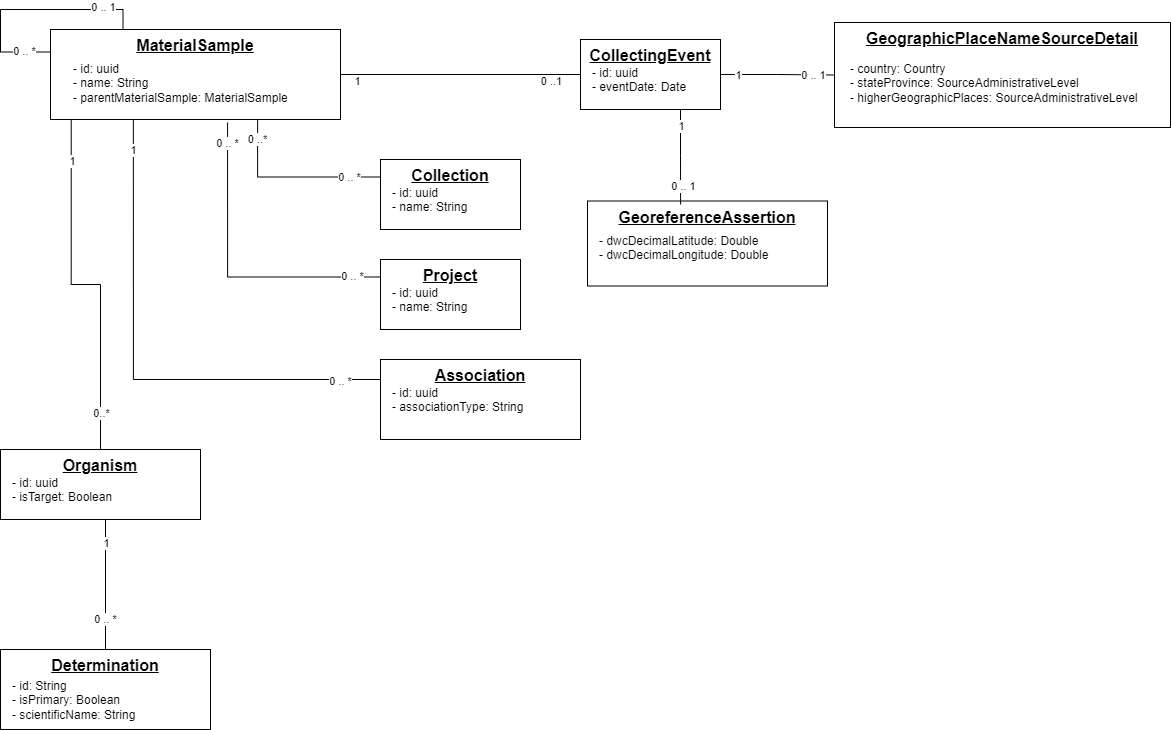

The diagram above was exported from draw.io. Its source (the exported page's mxGraphModel, read from the mxfile embedded in the PNG):
<mxGraphModel dx="2074" dy="1140" grid="1" gridSize="10" guides="1" tooltips="1" connect="1" arrows="1" fold="1" page="1" pageScale="1" pageWidth="850" pageHeight="1100" math="0" shadow="0">
  <root>
    <mxCell id="0" />
    <mxCell id="1" parent="0" />
    <mxCell id="9JyIUUTxpsloQZmxydPV-1" value="MaterialSample" style="rounded=0;whiteSpace=wrap;html=1;verticalAlign=top;fontStyle=5;fontSize=16;" vertex="1" parent="1">
      <mxGeometry x="60" y="110" width="290" height="90" as="geometry" />
    </mxCell>
    <mxCell id="9JyIUUTxpsloQZmxydPV-2" value="- id: uuid&lt;br&gt;- name: String&lt;div&gt;- parentMaterialSample: MaterialSample&lt;/div&gt;" style="text;strokeColor=none;fillColor=none;align=left;verticalAlign=top;whiteSpace=wrap;html=1;" vertex="1" parent="9JyIUUTxpsloQZmxydPV-1">
      <mxGeometry x="20.714285714285708" y="25.71428571428571" width="248.57142857142858" height="64.28571428571428" as="geometry" />
    </mxCell>
    <mxCell id="9JyIUUTxpsloQZmxydPV-50" style="edgeStyle=orthogonalEdgeStyle;rounded=0;orthogonalLoop=1;jettySize=auto;html=1;exitX=1;exitY=0.5;exitDx=0;exitDy=0;entryX=0;entryY=0.5;entryDx=0;entryDy=0;endArrow=none;endFill=0;" edge="1" parent="1" source="9JyIUUTxpsloQZmxydPV-3" target="9JyIUUTxpsloQZmxydPV-48">
      <mxGeometry relative="1" as="geometry" />
    </mxCell>
    <mxCell id="9JyIUUTxpsloQZmxydPV-51" value="1" style="edgeLabel;html=1;align=center;verticalAlign=middle;resizable=0;points=[];" vertex="1" connectable="0" parent="9JyIUUTxpsloQZmxydPV-50">
      <mxGeometry x="-0.7018" relative="1" as="geometry">
        <mxPoint as="offset" />
      </mxGeometry>
    </mxCell>
    <mxCell id="9JyIUUTxpsloQZmxydPV-52" value="0 .. 1" style="edgeLabel;html=1;align=center;verticalAlign=middle;resizable=0;points=[];" vertex="1" connectable="0" parent="9JyIUUTxpsloQZmxydPV-50">
      <mxGeometry x="0.6316" relative="1" as="geometry">
        <mxPoint as="offset" />
      </mxGeometry>
    </mxCell>
    <mxCell id="9JyIUUTxpsloQZmxydPV-3" value="CollectingEvent" style="rounded=0;whiteSpace=wrap;html=1;verticalAlign=top;fontStyle=5;fontSize=16;" vertex="1" parent="1">
      <mxGeometry x="590" y="120" width="140" height="70" as="geometry" />
    </mxCell>
    <mxCell id="9JyIUUTxpsloQZmxydPV-4" value="- id: uuid&lt;br&gt;- eventDate: Date" style="text;strokeColor=none;fillColor=none;align=left;verticalAlign=top;whiteSpace=wrap;html=1;" vertex="1" parent="9JyIUUTxpsloQZmxydPV-3">
      <mxGeometry x="10" y="20" width="120" height="50" as="geometry" />
    </mxCell>
    <mxCell id="9JyIUUTxpsloQZmxydPV-5" value="Organism" style="rounded=0;whiteSpace=wrap;html=1;verticalAlign=top;fontSize=16;fontStyle=5" vertex="1" parent="1">
      <mxGeometry x="10" y="530" width="200" height="70" as="geometry" />
    </mxCell>
    <mxCell id="9JyIUUTxpsloQZmxydPV-6" value="- id: uuid&lt;br&gt;- isTarget: Boolean" style="text;strokeColor=none;fillColor=none;align=left;verticalAlign=top;whiteSpace=wrap;html=1;" vertex="1" parent="9JyIUUTxpsloQZmxydPV-5">
      <mxGeometry x="10" y="20" width="190" height="50" as="geometry" />
    </mxCell>
    <mxCell id="9JyIUUTxpsloQZmxydPV-7" value="" style="edgeStyle=orthogonalEdgeStyle;rounded=0;orthogonalLoop=1;jettySize=auto;html=1;endArrow=none;endFill=0;" edge="1" parent="1" source="9JyIUUTxpsloQZmxydPV-3" target="9JyIUUTxpsloQZmxydPV-1">
      <mxGeometry relative="1" as="geometry">
        <mxPoint as="offset" />
      </mxGeometry>
    </mxCell>
    <mxCell id="9JyIUUTxpsloQZmxydPV-15" value="0 ..1" style="edgeLabel;html=1;align=center;verticalAlign=middle;resizable=0;points=[];" vertex="1" connectable="0" parent="9JyIUUTxpsloQZmxydPV-7">
      <mxGeometry x="-0.4435" y="1" relative="1" as="geometry">
        <mxPoint x="37" y="5" as="offset" />
      </mxGeometry>
    </mxCell>
    <mxCell id="9JyIUUTxpsloQZmxydPV-16" value="1" style="edgeLabel;html=1;align=center;verticalAlign=middle;resizable=0;points=[];" vertex="1" connectable="0" parent="9JyIUUTxpsloQZmxydPV-7">
      <mxGeometry x="0.2348" y="3" relative="1" as="geometry">
        <mxPoint x="-76" y="3" as="offset" />
      </mxGeometry>
    </mxCell>
    <mxCell id="9JyIUUTxpsloQZmxydPV-8" value="" style="edgeStyle=orthogonalEdgeStyle;rounded=0;orthogonalLoop=1;jettySize=auto;html=1;endArrow=none;endFill=0;entryX=0;entryY=1;entryDx=0;entryDy=0;" edge="1" parent="1" source="9JyIUUTxpsloQZmxydPV-5" target="9JyIUUTxpsloQZmxydPV-2">
      <mxGeometry relative="1" as="geometry" />
    </mxCell>
    <mxCell id="9JyIUUTxpsloQZmxydPV-20" value="1" style="edgeLabel;html=1;align=center;verticalAlign=middle;resizable=0;points=[];" vertex="1" connectable="0" parent="9JyIUUTxpsloQZmxydPV-8">
      <mxGeometry x="0.7704" y="-1" relative="1" as="geometry">
        <mxPoint as="offset" />
      </mxGeometry>
    </mxCell>
    <mxCell id="9JyIUUTxpsloQZmxydPV-21" value="0..*" style="edgeLabel;html=1;align=center;verticalAlign=middle;resizable=0;points=[];" vertex="1" connectable="0" parent="9JyIUUTxpsloQZmxydPV-8">
      <mxGeometry x="-0.7926" relative="1" as="geometry">
        <mxPoint as="offset" />
      </mxGeometry>
    </mxCell>
    <mxCell id="9JyIUUTxpsloQZmxydPV-23" style="edgeStyle=orthogonalEdgeStyle;rounded=0;orthogonalLoop=1;jettySize=auto;html=1;exitX=0;exitY=0.25;exitDx=0;exitDy=0;entryX=0.75;entryY=1;entryDx=0;entryDy=0;endArrow=none;endFill=0;" edge="1" parent="1" source="9JyIUUTxpsloQZmxydPV-9" target="9JyIUUTxpsloQZmxydPV-2">
      <mxGeometry relative="1" as="geometry" />
    </mxCell>
    <mxCell id="9JyIUUTxpsloQZmxydPV-25" value="0 ..*" style="edgeLabel;html=1;align=center;verticalAlign=middle;resizable=0;points=[];" vertex="1" connectable="0" parent="9JyIUUTxpsloQZmxydPV-23">
      <mxGeometry x="0.7899" relative="1" as="geometry">
        <mxPoint x="-1" as="offset" />
      </mxGeometry>
    </mxCell>
    <mxCell id="9JyIUUTxpsloQZmxydPV-9" value="Collection" style="rounded=0;whiteSpace=wrap;html=1;verticalAlign=top;fontStyle=5;fontSize=16;" vertex="1" parent="1">
      <mxGeometry x="390" y="240" width="140" height="70" as="geometry" />
    </mxCell>
    <mxCell id="9JyIUUTxpsloQZmxydPV-10" value="- id: uuid&lt;br&gt;- name: String" style="text;strokeColor=none;fillColor=none;align=left;verticalAlign=top;whiteSpace=wrap;html=1;" vertex="1" parent="9JyIUUTxpsloQZmxydPV-9">
      <mxGeometry x="10" y="20" width="120" height="50" as="geometry" />
    </mxCell>
    <mxCell id="9JyIUUTxpsloQZmxydPV-11" value="Project" style="rounded=0;whiteSpace=wrap;html=1;verticalAlign=top;fontStyle=5;fontSize=16;" vertex="1" parent="1">
      <mxGeometry x="390" y="340" width="140" height="70" as="geometry" />
    </mxCell>
    <mxCell id="9JyIUUTxpsloQZmxydPV-12" value="- id: uuid&lt;br&gt;- name: String" style="text;strokeColor=none;fillColor=none;align=left;verticalAlign=top;whiteSpace=wrap;html=1;" vertex="1" parent="9JyIUUTxpsloQZmxydPV-11">
      <mxGeometry x="10" y="20" width="120" height="50" as="geometry" />
    </mxCell>
    <mxCell id="9JyIUUTxpsloQZmxydPV-13" value="Association" style="rounded=0;whiteSpace=wrap;html=1;verticalAlign=top;fontStyle=5;fontSize=16;" vertex="1" parent="1">
      <mxGeometry x="390" y="440" width="200" height="80" as="geometry" />
    </mxCell>
    <mxCell id="9JyIUUTxpsloQZmxydPV-14" value="- id: uuid&lt;br&gt;- associationType: String" style="text;strokeColor=none;fillColor=none;align=left;verticalAlign=top;whiteSpace=wrap;html=1;" vertex="1" parent="9JyIUUTxpsloQZmxydPV-13">
      <mxGeometry x="10" y="20" width="190" height="60" as="geometry" />
    </mxCell>
    <mxCell id="9JyIUUTxpsloQZmxydPV-22" style="edgeStyle=none;rounded=0;orthogonalLoop=1;jettySize=auto;html=1;entryX=0.979;entryY=0.956;entryDx=0;entryDy=0;entryPerimeter=0;exitX=0;exitY=0.25;exitDx=0;exitDy=0;strokeColor=none;endArrow=none;endFill=0;" edge="1" parent="1" source="9JyIUUTxpsloQZmxydPV-9" target="9JyIUUTxpsloQZmxydPV-1">
      <mxGeometry relative="1" as="geometry">
        <Array as="points">
          <mxPoint x="344" y="258" />
        </Array>
      </mxGeometry>
    </mxCell>
    <mxCell id="9JyIUUTxpsloQZmxydPV-24" value="0 .. *" style="edgeLabel;html=1;align=center;verticalAlign=middle;resizable=0;points=[];" vertex="1" connectable="0" parent="9JyIUUTxpsloQZmxydPV-22">
      <mxGeometry x="-0.4065" relative="1" as="geometry">
        <mxPoint as="offset" />
      </mxGeometry>
    </mxCell>
    <mxCell id="9JyIUUTxpsloQZmxydPV-26" style="edgeStyle=orthogonalEdgeStyle;rounded=0;orthogonalLoop=1;jettySize=auto;html=1;exitX=0;exitY=0.25;exitDx=0;exitDy=0;entryX=0.629;entryY=1.047;entryDx=0;entryDy=0;entryPerimeter=0;endArrow=none;endFill=0;" edge="1" parent="1" source="9JyIUUTxpsloQZmxydPV-11" target="9JyIUUTxpsloQZmxydPV-2">
      <mxGeometry relative="1" as="geometry" />
    </mxCell>
    <mxCell id="9JyIUUTxpsloQZmxydPV-27" value="0 .. *" style="edgeLabel;html=1;align=center;verticalAlign=middle;resizable=0;points=[];" vertex="1" connectable="0" parent="9JyIUUTxpsloQZmxydPV-26">
      <mxGeometry x="0.87" y="1" relative="1" as="geometry">
        <mxPoint as="offset" />
      </mxGeometry>
    </mxCell>
    <mxCell id="9JyIUUTxpsloQZmxydPV-28" value="0 .. *" style="edgeLabel;html=1;align=center;verticalAlign=middle;resizable=0;points=[];" vertex="1" connectable="0" parent="9JyIUUTxpsloQZmxydPV-26">
      <mxGeometry x="-0.8113" y="-1" relative="1" as="geometry">
        <mxPoint as="offset" />
      </mxGeometry>
    </mxCell>
    <mxCell id="9JyIUUTxpsloQZmxydPV-29" style="edgeStyle=orthogonalEdgeStyle;rounded=0;orthogonalLoop=1;jettySize=auto;html=1;entryX=0.25;entryY=1;entryDx=0;entryDy=0;endArrow=none;endFill=0;" edge="1" parent="1" target="9JyIUUTxpsloQZmxydPV-2">
      <mxGeometry relative="1" as="geometry">
        <mxPoint x="390" y="460" as="sourcePoint" />
        <Array as="points">
          <mxPoint x="143" y="460" />
        </Array>
      </mxGeometry>
    </mxCell>
    <mxCell id="9JyIUUTxpsloQZmxydPV-30" value="0 .. *" style="edgeLabel;html=1;align=center;verticalAlign=middle;resizable=0;points=[];" vertex="1" connectable="0" parent="9JyIUUTxpsloQZmxydPV-29">
      <mxGeometry x="-0.8383" y="1" relative="1" as="geometry">
        <mxPoint as="offset" />
      </mxGeometry>
    </mxCell>
    <mxCell id="9JyIUUTxpsloQZmxydPV-31" value="1" style="edgeLabel;html=1;align=center;verticalAlign=middle;resizable=0;points=[];" vertex="1" connectable="0" parent="9JyIUUTxpsloQZmxydPV-29">
      <mxGeometry x="0.8817" relative="1" as="geometry">
        <mxPoint as="offset" />
      </mxGeometry>
    </mxCell>
    <mxCell id="9JyIUUTxpsloQZmxydPV-33" style="edgeStyle=orthogonalEdgeStyle;rounded=0;orthogonalLoop=1;jettySize=auto;html=1;exitX=0;exitY=0.25;exitDx=0;exitDy=0;entryX=0.25;entryY=0;entryDx=0;entryDy=0;endArrow=none;endFill=0;" edge="1" parent="1" source="9JyIUUTxpsloQZmxydPV-1" target="9JyIUUTxpsloQZmxydPV-1">
      <mxGeometry relative="1" as="geometry">
        <Array as="points">
          <mxPoint x="10" y="133" />
          <mxPoint x="10" y="90" />
          <mxPoint x="133" y="90" />
        </Array>
      </mxGeometry>
    </mxCell>
    <mxCell id="9JyIUUTxpsloQZmxydPV-34" value="0 .. 1" style="edgeLabel;html=1;align=center;verticalAlign=middle;resizable=0;points=[];" vertex="1" connectable="0" parent="9JyIUUTxpsloQZmxydPV-33">
      <mxGeometry x="0.6553" y="3" relative="1" as="geometry">
        <mxPoint x="1" as="offset" />
      </mxGeometry>
    </mxCell>
    <mxCell id="9JyIUUTxpsloQZmxydPV-35" value="0 .. *" style="edgeLabel;html=1;align=center;verticalAlign=middle;resizable=0;points=[];" vertex="1" connectable="0" parent="9JyIUUTxpsloQZmxydPV-33">
      <mxGeometry x="-0.7702" y="-1" relative="1" as="geometry">
        <mxPoint as="offset" />
      </mxGeometry>
    </mxCell>
    <mxCell id="9JyIUUTxpsloQZmxydPV-38" style="edgeStyle=orthogonalEdgeStyle;rounded=0;orthogonalLoop=1;jettySize=auto;html=1;exitX=0.5;exitY=0;exitDx=0;exitDy=0;entryX=0.5;entryY=1;entryDx=0;entryDy=0;endArrow=none;endFill=0;" edge="1" parent="1" source="9JyIUUTxpsloQZmxydPV-36" target="9JyIUUTxpsloQZmxydPV-6">
      <mxGeometry relative="1" as="geometry" />
    </mxCell>
    <mxCell id="9JyIUUTxpsloQZmxydPV-39" value="0 .. *" style="edgeLabel;html=1;align=center;verticalAlign=middle;resizable=0;points=[];" vertex="1" connectable="0" parent="9JyIUUTxpsloQZmxydPV-38">
      <mxGeometry x="-0.525" y="1" relative="1" as="geometry">
        <mxPoint as="offset" />
      </mxGeometry>
    </mxCell>
    <mxCell id="9JyIUUTxpsloQZmxydPV-40" value="1" style="edgeLabel;html=1;align=center;verticalAlign=middle;resizable=0;points=[];" vertex="1" connectable="0" parent="9JyIUUTxpsloQZmxydPV-38">
      <mxGeometry x="0.65" relative="1" as="geometry">
        <mxPoint as="offset" />
      </mxGeometry>
    </mxCell>
    <mxCell id="9JyIUUTxpsloQZmxydPV-36" value="Determination" style="rounded=0;whiteSpace=wrap;html=1;verticalAlign=top;fontSize=16;fontStyle=5" vertex="1" parent="1">
      <mxGeometry x="10" y="730" width="210" height="80" as="geometry" />
    </mxCell>
    <mxCell id="9JyIUUTxpsloQZmxydPV-37" value="- id: String&lt;div&gt;-&amp;nbsp;isPrimary: Boolean&lt;br&gt;- scientificName: String&lt;/div&gt;" style="text;strokeColor=none;fillColor=none;align=left;verticalAlign=top;whiteSpace=wrap;html=1;" vertex="1" parent="9JyIUUTxpsloQZmxydPV-36">
      <mxGeometry x="10" y="22.857142857142854" width="200" height="57.14285714285714" as="geometry" />
    </mxCell>
    <mxCell id="9JyIUUTxpsloQZmxydPV-41" value="GeoreferenceAssertion" style="rounded=0;whiteSpace=wrap;html=1;verticalAlign=top;fontStyle=5;fontSize=16;" vertex="1" parent="1">
      <mxGeometry x="597" y="281.5" width="240" height="85" as="geometry" />
    </mxCell>
    <mxCell id="9JyIUUTxpsloQZmxydPV-42" value="-&amp;nbsp;&lt;span style=&quot;background-color: initial;&quot;&gt;dwcDecimalLatitude: Double&lt;/span&gt;&lt;div&gt;&lt;span style=&quot;background-color: initial;&quot;&gt;- dwcDecimalLongitude: Double&lt;/span&gt;&lt;/div&gt;" style="text;strokeColor=none;fillColor=none;align=left;verticalAlign=top;whiteSpace=wrap;html=1;" vertex="1" parent="9JyIUUTxpsloQZmxydPV-41">
      <mxGeometry x="10.000000000000002" y="26.348333333333336" width="219.99999999999994" height="28.33333333333334" as="geometry" />
    </mxCell>
    <mxCell id="9JyIUUTxpsloQZmxydPV-43" style="edgeStyle=orthogonalEdgeStyle;rounded=0;orthogonalLoop=1;jettySize=auto;html=1;exitX=0.75;exitY=1;exitDx=0;exitDy=0;entryX=0.388;entryY=0.041;entryDx=0;entryDy=0;entryPerimeter=0;endArrow=none;endFill=0;" edge="1" parent="1" source="9JyIUUTxpsloQZmxydPV-4" target="9JyIUUTxpsloQZmxydPV-41">
      <mxGeometry relative="1" as="geometry" />
    </mxCell>
    <mxCell id="9JyIUUTxpsloQZmxydPV-44" value="0 .. 1" style="edgeLabel;html=1;align=center;verticalAlign=middle;resizable=0;points=[];" vertex="1" connectable="0" parent="9JyIUUTxpsloQZmxydPV-43">
      <mxGeometry x="0.5861" y="2" relative="1" as="geometry">
        <mxPoint y="1" as="offset" />
      </mxGeometry>
    </mxCell>
    <mxCell id="9JyIUUTxpsloQZmxydPV-47" value="1" style="edgeLabel;html=1;align=center;verticalAlign=middle;resizable=0;points=[];" vertex="1" connectable="0" parent="9JyIUUTxpsloQZmxydPV-43">
      <mxGeometry x="-0.6424" relative="1" as="geometry">
        <mxPoint y="-1" as="offset" />
      </mxGeometry>
    </mxCell>
    <mxCell id="9JyIUUTxpsloQZmxydPV-48" value="GeographicPlaceNameSourceDetail" style="rounded=0;whiteSpace=wrap;html=1;verticalAlign=top;fontStyle=5;fontSize=16;" vertex="1" parent="1">
      <mxGeometry x="844" y="103" width="336" height="105" as="geometry" />
    </mxCell>
    <mxCell id="9JyIUUTxpsloQZmxydPV-49" value="-&amp;nbsp;&lt;span style=&quot;background-color: initial;&quot;&gt;country: Country&lt;/span&gt;&lt;div&gt;&lt;span style=&quot;background-color: initial;&quot;&gt;-&amp;nbsp;&lt;/span&gt;&lt;span style=&quot;background-color: initial;&quot;&gt;stateProvince&lt;/span&gt;&lt;span style=&quot;background-color: initial;&quot;&gt;:&amp;nbsp;&lt;/span&gt;&lt;span style=&quot;background-color: initial;&quot;&gt;SourceAdministrativeLevel&lt;/span&gt;&lt;/div&gt;&lt;div&gt;&lt;span style=&quot;background-color: initial;&quot;&gt;-&amp;nbsp;&lt;/span&gt;&lt;span style=&quot;background-color: initial;&quot;&gt;higherGeographicPlaces:&amp;nbsp;&lt;/span&gt;&lt;span style=&quot;background-color: initial;&quot;&gt;SourceAdministrativeLevel&lt;/span&gt;&lt;/div&gt;" style="text;strokeColor=none;fillColor=none;align=left;verticalAlign=top;whiteSpace=wrap;html=1;" vertex="1" parent="9JyIUUTxpsloQZmxydPV-48">
      <mxGeometry x="14.000000000000004" y="32.547941176470594" width="307.99999999999994" height="35.000000000000014" as="geometry" />
    </mxCell>
  </root>
</mxGraphModel>